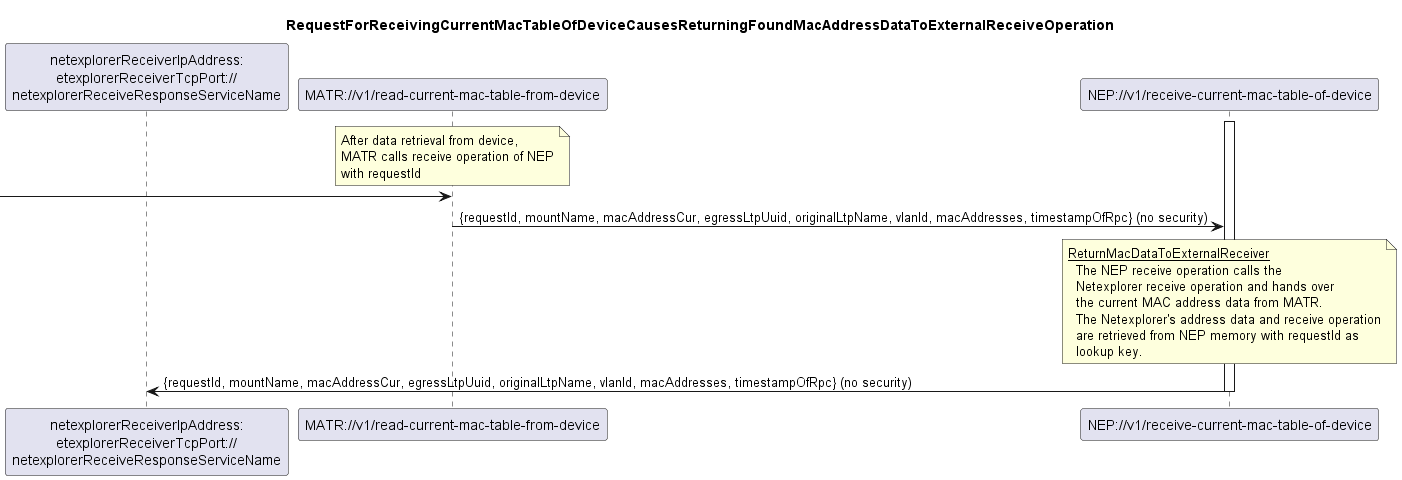

The diagram above was rendered by PlantUML. Its source (embedded in the PNG):
@startuml 003_ReceiveCurrentMacTableOfDevice
skinparam responseMessageBelowArrow true

title 
  RequestForReceivingCurrentMacTableOfDeviceCausesReturningFoundMacAddressDataToExternalReceiveOperation
end title


participant "netexplorerReceiverIpAddress:\netexplorerReceiverTcpPort://\nnetexplorerReceiveResponseServiceName" as receiver
participant "MATR://v1/read-current-mac-table-from-device" as matr
participant "NEP://v1/receive-current-mac-table-of-device" as nep

activate nep

note over matr
  After data retrieval from device, 
  MATR calls receive operation of NEP
  with requestId
end note
[-> matr
matr -> nep: {requestId, mountName, macAddressCur, egressLtpUuid, originalLtpName, vlanId, macAddresses, timestampOfRpc} (no security)

  
note over nep
  <u>ReturnMacDataToExternalReceiver</u>
    The NEP receive operation calls the 
    Netexplorer receive operation and hands over
    the current MAC address data from MATR.
    The Netexplorer's address data and receive operation
    are retrieved from NEP memory with requestId as 
    lookup key.
end note
nep -> receiver: {requestId, mountName, macAddressCur, egressLtpUuid, originalLtpName, vlanId, macAddresses, timestampOfRpc} (no security)


deactivate nep


@enduml